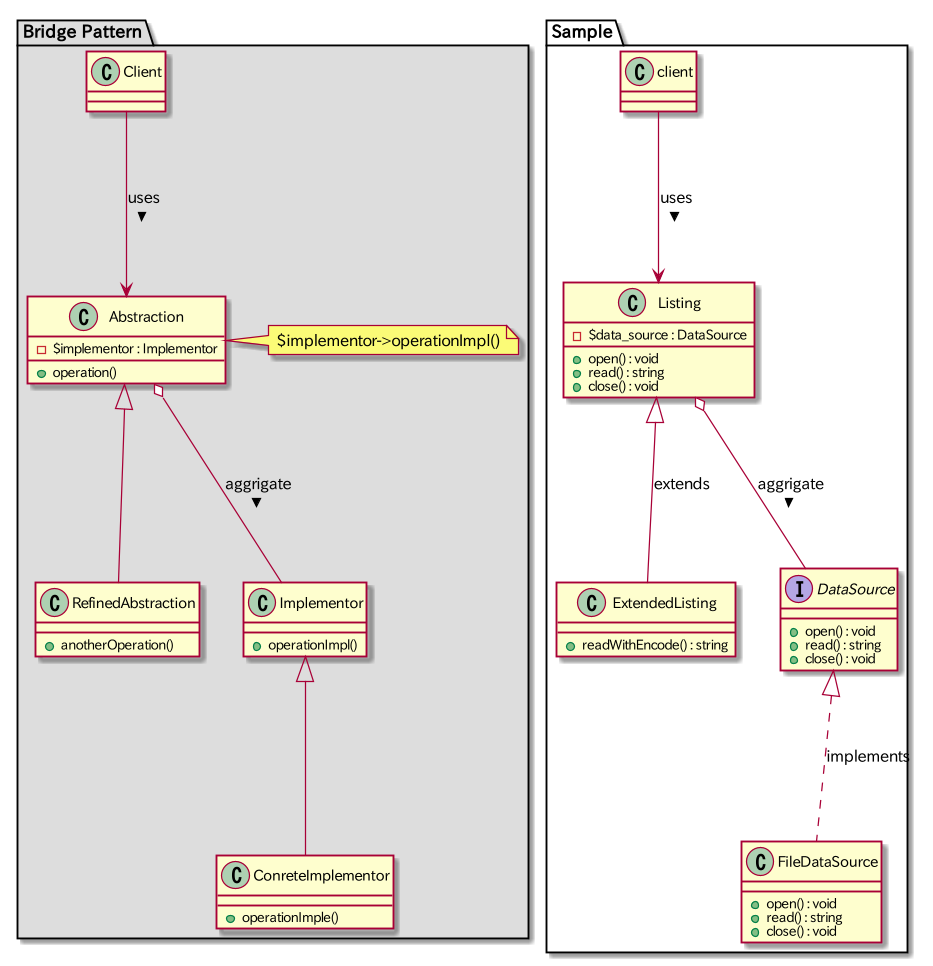

The diagram above was rendered by PlantUML. Its source (embedded in the PNG):
@startuml

package "Bridge Pattern" #DDDDDD {
  class Abstraction {
    -$implementor : Implementor
    +operation()
  }
  note right: $implementor->operationImpl()

  class RefinedAbstraction {
    +anotherOperation()
  }

  Abstraction <|-- RefinedAbstraction

  class Implementor {
    +operationImpl()
  }

  class ConreteImplementor {
    +operationImple()
  }

  Implementor <|-- ConreteImplementor

  Abstraction o-- Implementor : aggrigate >

  class Client

  Client --> Abstraction : uses >
}

package "Sample" {
  class Listing {
    -$data_source : DataSource
    +open() : void
    +read() : string
    +close() : void
  }

  class ExtendedListing {
    +readWithEncode() : string
  }

  Listing <|-- ExtendedListing : extends

  interface DataSource {
    +open() : void
    +read() : string
    +close() : void
  }

  class FileDataSource {
    +open() : void
    +read() : string
    +close() : void
  }

  DataSource <|.. FileDataSource : implements

  Listing o-- DataSource : aggrigate >

  class client

  client --> Listing : uses >
}

@enduml